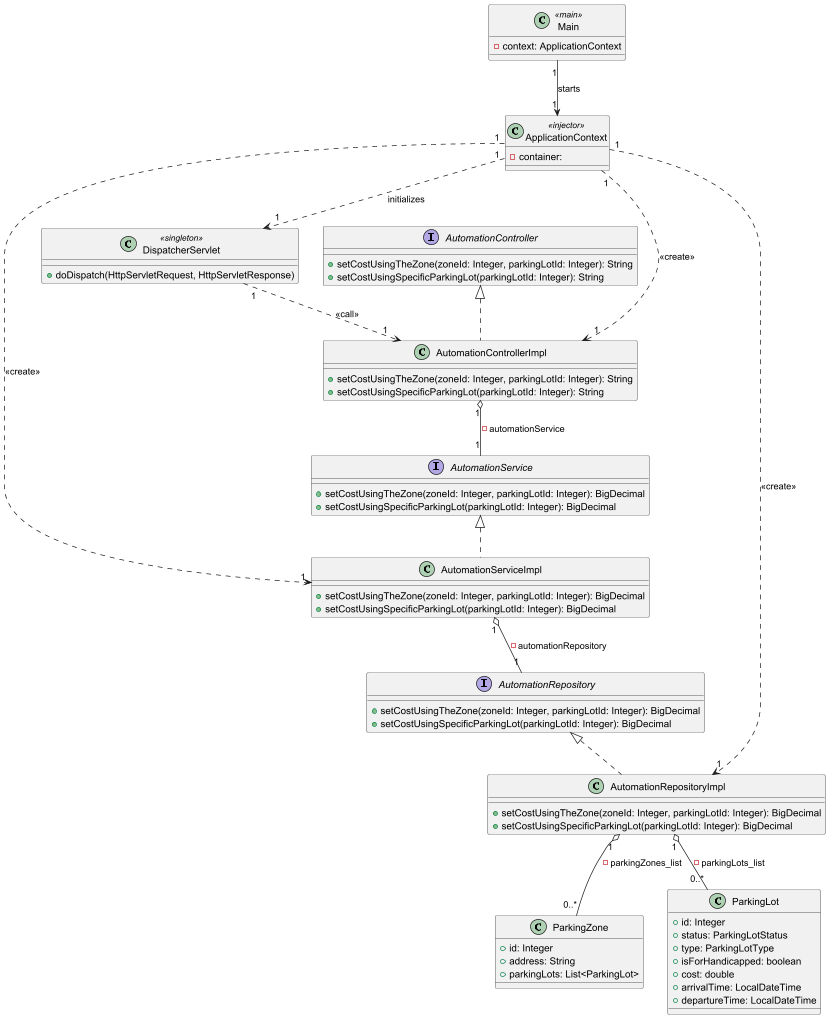

The diagram above was rendered by PlantUML. Its source (embedded in the PNG):
@startuml

class Main<<main>> {
    - context: ApplicationContext
}

Main "1"-->"1" ApplicationContext : starts
ApplicationContext "1"..>"1" DispatcherServlet : initializes

class ApplicationContext<<injector>>{
    - container:
}

class DispatcherServlet<<singleton>> {
    +doDispatch(HttpServletRequest, HttpServletResponse)
}

interface AutomationController{
  + setCostUsingTheZone(zoneId: Integer, parkingLotId: Integer): String
  + setCostUsingSpecificParkingLot(parkingLotId: Integer): String
}

class AutomationControllerImpl{
  + setCostUsingTheZone(zoneId: Integer, parkingLotId: Integer): String
  + setCostUsingSpecificParkingLot(parkingLotId: Integer): String
}

interface AutomationService{
  + setCostUsingTheZone(zoneId: Integer, parkingLotId: Integer): BigDecimal
  + setCostUsingSpecificParkingLot(parkingLotId: Integer): BigDecimal
}

class AutomationServiceImpl{
  + setCostUsingTheZone(zoneId: Integer, parkingLotId: Integer): BigDecimal
  + setCostUsingSpecificParkingLot(parkingLotId: Integer): BigDecimal
}

interface AutomationRepository{
  + setCostUsingTheZone(zoneId: Integer, parkingLotId: Integer): BigDecimal
  + setCostUsingSpecificParkingLot(parkingLotId: Integer): BigDecimal
}

class AutomationRepositoryImpl{
  + setCostUsingTheZone(zoneId: Integer, parkingLotId: Integer): BigDecimal
  + setCostUsingSpecificParkingLot(parkingLotId: Integer): BigDecimal
}

class ParkingZone {
  + id: Integer
  + address: String
  + parkingLots: List<ParkingLot>
}

class ParkingLot {
  + id: Integer
  + status: ParkingLotStatus
  + type: ParkingLotType
  + isForHandicapped: boolean
  + cost: double
  + arrivalTime: LocalDateTime
  + departureTime: LocalDateTime
}

ApplicationContext "1" ..> "1" AutomationControllerImpl: <<create>>
ApplicationContext "1" ..> "1" AutomationRepositoryImpl: <<create>>
ApplicationContext "1" ..> "1" AutomationServiceImpl: <<create>>
DispatcherServlet "1" ..> "1" AutomationControllerImpl: <<call>>

AutomationControllerImpl "1" o-- "1" AutomationService: - automationService
AutomationServiceImpl "1" o-- "1" AutomationRepository: - automationRepository

AutomationRepository <|.. AutomationRepositoryImpl
AutomationService <|.. AutomationServiceImpl
AutomationController <|.. AutomationControllerImpl

AutomationRepositoryImpl "1" o-- "0..*" ParkingLot: - parkingLots_list
AutomationRepositoryImpl "1" o-- "0..*" ParkingZone: - parkingZones_list
@enduml